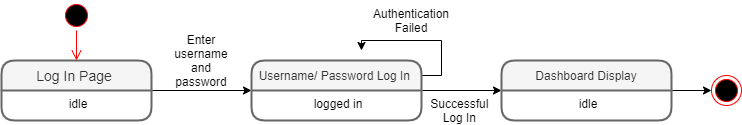

The diagram above was exported from draw.io. Its source (the exported page's mxGraphModel, read from the mxfile embedded in the PNG):
<mxGraphModel dx="659" dy="386" grid="1" gridSize="10" guides="1" tooltips="1" connect="1" arrows="1" fold="1" page="1" pageScale="1" pageWidth="827" pageHeight="1169" math="0" shadow="0">
  <root>
    <mxCell id="0" />
    <mxCell id="1" parent="0" />
    <mxCell id="XqXcfoKD9A85Ub6jjN7a-7" value="" style="edgeStyle=orthogonalEdgeStyle;rounded=0;orthogonalLoop=1;jettySize=auto;html=1;" edge="1" parent="1" source="XqXcfoKD9A85Ub6jjN7a-1" target="XqXcfoKD9A85Ub6jjN7a-5">
      <mxGeometry relative="1" as="geometry" />
    </mxCell>
    <mxCell id="XqXcfoKD9A85Ub6jjN7a-1" value="Log In Page " style="swimlane;childLayout=stackLayout;horizontal=1;startSize=30;horizontalStack=0;rounded=1;fontSize=14;fontStyle=0;strokeWidth=2;resizeParent=0;resizeLast=1;shadow=0;dashed=0;align=center;fillColor=#f5f5f5;strokeColor=#666666;fontColor=#333333;" vertex="1" parent="1">
      <mxGeometry x="40" y="160" width="150" height="60" as="geometry">
        <mxRectangle x="260" y="170" width="70" height="30" as="alternateBounds" />
      </mxGeometry>
    </mxCell>
    <mxCell id="XqXcfoKD9A85Ub6jjN7a-2" value="idle" style="align=center;strokeColor=none;fillColor=none;spacingLeft=4;fontSize=12;verticalAlign=top;resizable=0;rotatable=0;part=1;" vertex="1" parent="XqXcfoKD9A85Ub6jjN7a-1">
      <mxGeometry y="30" width="150" height="30" as="geometry" />
    </mxCell>
    <mxCell id="XqXcfoKD9A85Ub6jjN7a-16" value="" style="edgeStyle=orthogonalEdgeStyle;rounded=0;orthogonalLoop=1;jettySize=auto;html=1;fontSize=12;" edge="1" parent="1" source="XqXcfoKD9A85Ub6jjN7a-5" target="XqXcfoKD9A85Ub6jjN7a-14">
      <mxGeometry relative="1" as="geometry" />
    </mxCell>
    <mxCell id="XqXcfoKD9A85Ub6jjN7a-17" style="edgeStyle=orthogonalEdgeStyle;rounded=0;orthogonalLoop=1;jettySize=auto;html=1;exitX=1;exitY=0.25;exitDx=0;exitDy=0;fontSize=12;" edge="1" parent="1" source="XqXcfoKD9A85Ub6jjN7a-5">
      <mxGeometry relative="1" as="geometry">
        <mxPoint x="400" y="150" as="targetPoint" />
      </mxGeometry>
    </mxCell>
    <mxCell id="XqXcfoKD9A85Ub6jjN7a-5" value="Username/ Password Log In " style="swimlane;childLayout=stackLayout;horizontal=1;startSize=30;horizontalStack=0;rounded=1;fontSize=12;fontStyle=0;strokeWidth=2;resizeParent=0;resizeLast=1;shadow=0;dashed=0;align=center;fillColor=#f5f5f5;strokeColor=#666666;fontColor=#333333;" vertex="1" parent="1">
      <mxGeometry x="290" y="160" width="170" height="60" as="geometry">
        <mxRectangle x="260" y="170" width="70" height="30" as="alternateBounds" />
      </mxGeometry>
    </mxCell>
    <mxCell id="XqXcfoKD9A85Ub6jjN7a-6" value="logged in" style="align=center;strokeColor=none;fillColor=none;spacingLeft=4;fontSize=12;verticalAlign=top;resizable=0;rotatable=0;part=1;" vertex="1" parent="XqXcfoKD9A85Ub6jjN7a-5">
      <mxGeometry y="30" width="170" height="30" as="geometry" />
    </mxCell>
    <mxCell id="XqXcfoKD9A85Ub6jjN7a-26" style="edgeStyle=orthogonalEdgeStyle;rounded=0;orthogonalLoop=1;jettySize=auto;html=1;exitX=1;exitY=0.5;exitDx=0;exitDy=0;fontSize=12;" edge="1" parent="1" source="XqXcfoKD9A85Ub6jjN7a-14" target="XqXcfoKD9A85Ub6jjN7a-23">
      <mxGeometry relative="1" as="geometry" />
    </mxCell>
    <mxCell id="XqXcfoKD9A85Ub6jjN7a-14" value="Dashboard Display" style="swimlane;childLayout=stackLayout;horizontal=1;startSize=30;horizontalStack=0;rounded=1;fontSize=12;fontStyle=0;strokeWidth=2;resizeParent=0;resizeLast=1;shadow=0;dashed=0;align=center;fillColor=#f5f5f5;strokeColor=#666666;fontColor=#333333;" vertex="1" parent="1">
      <mxGeometry x="540" y="160" width="170" height="60" as="geometry">
        <mxRectangle x="260" y="170" width="70" height="30" as="alternateBounds" />
      </mxGeometry>
    </mxCell>
    <mxCell id="XqXcfoKD9A85Ub6jjN7a-15" value="idle" style="align=center;strokeColor=none;fillColor=none;spacingLeft=4;fontSize=12;verticalAlign=top;resizable=0;rotatable=0;part=1;" vertex="1" parent="XqXcfoKD9A85Ub6jjN7a-14">
      <mxGeometry y="30" width="170" height="30" as="geometry" />
    </mxCell>
    <mxCell id="XqXcfoKD9A85Ub6jjN7a-18" value="Authentication Failed" style="text;html=1;strokeColor=none;fillColor=none;align=center;verticalAlign=middle;whiteSpace=wrap;rounded=0;fontSize=12;" vertex="1" parent="1">
      <mxGeometry x="430" y="110" width="40" height="20" as="geometry" />
    </mxCell>
    <mxCell id="XqXcfoKD9A85Ub6jjN7a-19" value="Enter username and password" style="text;html=1;strokeColor=none;fillColor=none;align=center;verticalAlign=middle;whiteSpace=wrap;rounded=0;fontSize=12;" vertex="1" parent="1">
      <mxGeometry x="220" y="150" width="40" height="20" as="geometry" />
    </mxCell>
    <mxCell id="XqXcfoKD9A85Ub6jjN7a-21" value="Successful&amp;nbsp;&lt;br&gt;Log In&amp;nbsp;" style="text;html=1;strokeColor=none;fillColor=none;align=center;verticalAlign=middle;whiteSpace=wrap;rounded=0;fontSize=12;" vertex="1" parent="1">
      <mxGeometry x="480" y="200" width="40" height="20" as="geometry" />
    </mxCell>
    <mxCell id="XqXcfoKD9A85Ub6jjN7a-23" value="" style="ellipse;html=1;shape=endState;fillColor=#000000;strokeColor=#ff0000;fontSize=12;align=center;" vertex="1" parent="1">
      <mxGeometry x="750" y="175" width="30" height="30" as="geometry" />
    </mxCell>
    <mxCell id="XqXcfoKD9A85Ub6jjN7a-27" value="" style="ellipse;html=1;shape=startState;fillColor=#000000;strokeColor=#ff0000;fontSize=12;align=center;" vertex="1" parent="1">
      <mxGeometry x="100" y="100" width="30" height="30" as="geometry" />
    </mxCell>
    <mxCell id="XqXcfoKD9A85Ub6jjN7a-28" value="" style="edgeStyle=orthogonalEdgeStyle;html=1;verticalAlign=bottom;endArrow=open;endSize=8;strokeColor=#ff0000;fontSize=12;entryX=0.5;entryY=0;entryDx=0;entryDy=0;" edge="1" source="XqXcfoKD9A85Ub6jjN7a-27" parent="1" target="XqXcfoKD9A85Ub6jjN7a-1">
      <mxGeometry relative="1" as="geometry">
        <mxPoint x="75" y="130" as="targetPoint" />
      </mxGeometry>
    </mxCell>
  </root>
</mxGraphModel>